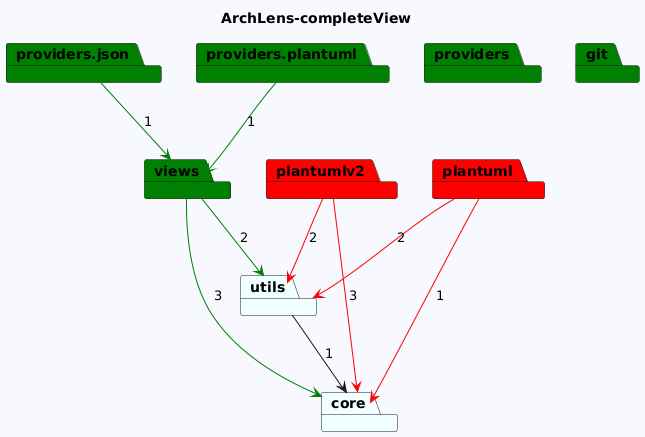

The diagram above was rendered by PlantUML. Its source (embedded in the PNG):
@startuml
skinparam backgroundColor GhostWhite
title ArchLens-completeView
package "providers.json" #Green
package "providers.plantuml" #Green
package "views" #Green
package "providers" #Green
package "git" #Green
package "plantuml" #Red
package "plantumlv2" #Red
package "utils" #Azure
package "core" #Azure
"providers.json"-->"views" #Green : 1
"providers.plantuml"-->"views" #Green : 1
"views"-->"utils" #Green : 2
"views"-->"core" #Green : 3


"plantuml"-->"core" #Red : 1
"plantuml"-->"utils" #Red : 2
"plantumlv2"-->"core" #Red : 3
"plantumlv2"-->"utils" #Red : 2
"utils"-->"core"  : 1
@enduml